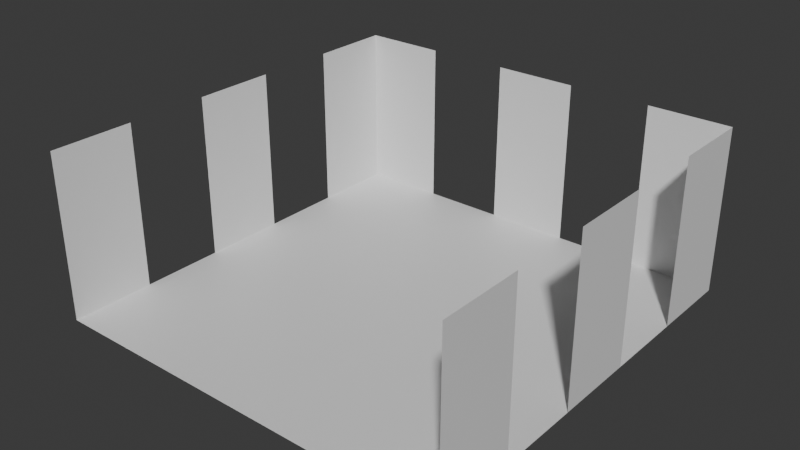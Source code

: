 # Source: RoomL-B.blend  (saved by Blender 5.1.30; exported with 4.5.12 LTS)
import bpy
from mathutils import Matrix  # noqa: F401  (used for matrix-valued properties, if any)

bpy.ops.wm.read_factory_settings(use_empty=True)
scene = bpy.context.scene
scene.name = 'Scene'

# ---- collections
col_collection = bpy.data.collections.new('Collection'); scene.collection.children.link(col_collection)

# ---- materials (node trees are filled in below, after node groups)
mat_material = bpy.data.materials.new('Material')
mat_material.alpha_threshold = 0.0
mat_material.use_backface_culling_lightprobe_volume = False
mat_material.roughness = 0.5
mat_material.line_color = (0.0, 0.0, 0.0, 1.0)

# ---- material node trees
mat_material.use_nodes = True; mat_material.node_tree.nodes.clear()
_N = mat_material.node_tree.nodes; _L = mat_material.node_tree.links
n0 = _N.new('ShaderNodeOutputMaterial'); n0.name = 'Material Output'; n0.location = (200, 100)
n1 = _N.new('ShaderNodeBsdfPrincipled'); n1.name = 'Principled BSDF'; n1.location = (-200, 100)
_L.new(n1.outputs[0], n0.inputs[0])
n0.is_active_output = True

# ---- world
world_world = bpy.data.worlds.new('World'); scene.world = world_world
world_world.use_nodes = True; world_world.node_tree.nodes.clear()
_N = world_world.node_tree.nodes; _L = world_world.node_tree.links
n0 = _N.new('ShaderNodeOutputWorld'); n0.name = 'World Output'; n0.location = (200, 100)
n1 = _N.new('ShaderNodeBackground'); n1.name = 'Background'; n1.location = (-200, 100)
n1.inputs[0].default_value = (0.05088, 0.05088, 0.05088, 1.0)
_L.new(n1.outputs[0], n0.inputs[0])
n0.is_active_output = True
world_world.color = (0.05088, 0.05088, 0.05088)
world_world.sun_shadow_jitter_overblur = 0.0

# ---- meshes
me_cube = bpy.data.meshes.new('Cube')
me_cube.from_pydata([(0.0, 25.0, 10.0), (0.0, 25.0, 0.0), (0.0, 0.0, 10.0), (0.0, 0.0, 0.0), (-25.0, 25.0, 10.0), (-25.0, 25.0, 0.0), (-25.0, 0.0, 10.0), (-25.0, 0.0, 0.0), (0.0, 25.0, 0.0), (0.0, 0.0, 0.0), (-25.0, 25.0, 0.0), (-25.0, 0.0, 0.0), (-25.0, 5.0, 10.0), (-25.0, 10.0, 10.0), (-25.0, 15.0, 10.0), (-25.0, 20.0, 10.0), (-25.0, 20.0, 0.0), (-25.0, 15.0, 0.0), (-25.0, 10.0, 0.0), (-25.0, 5.0, 0.0), (-20.0, 25.0, 10.0), (-15.0, 25.0, 10.0), (-9.998, 25.0, 10.0), (-4.998, 25.0, 10.0), (-4.998, 25.0, 0.0), (-9.998, 25.0, 0.0), (-15.0, 25.0, 0.0), (-20.0, 25.0, 0.0), (0.0, 20.0, 10.0), (0.0, 15.0, 10.0), (0.0, 10.0, 10.0), (0.0, 5.0, 10.0), (0.0, 5.0, 0.0), (0.0, 10.0, 0.0), (0.0, 15.0, 0.0), (0.0, 20.0, 0.0)], [], [(10, 11, 9, 8), (32, 3, 2, 31), (24, 1, 0, 23), (16, 5, 4, 15), (7, 19, 12, 6), (18, 17, 14, 13), (5, 27, 20, 4), (26, 25, 22, 21), (1, 35, 28, 0), (34, 33, 30, 29)])
_uv = me_cube.uv_layers.new(name='UVMap')
_uv.uv.foreach_set('vector', [0.375, 0.25, 0.375, 0.5, 0.625, 0.5, 0.625, 0.25, 0.375, 0.95, 0.375, 1.0, 0.625, 1.0, 0.625, 0.95, 0.125, 0.7, 0.125, 0.75, 0.375, 0.75, 0.375, 0.7, 0.625, 0.7, 0.625, 0.75, 0.875, 0.75, 0.875, 0.7, 0.625, 0.5, 0.625, 0.55, 0.875, 0.55, 0.875, 0.5, 0.625, 0.6, 0.625, 0.65, 0.875, 0.65, 0.875, 0.6, 0.125, 0.5, 0.125, 0.55, 0.375, 0.55, 0.375, 0.5, 0.125, 0.6, 0.125, 0.65, 0.375, 0.65, 0.375, 0.6, 0.375, 0.75, 0.375, 0.8, 0.625, 0.8, 0.625, 0.75, 0.375, 0.85, 0.375, 0.9, 0.625, 0.9, 0.625, 0.85])
me_cube.materials.append(mat_material)
me_cube.use_mirror_vertex_groups = False
me_cube.update()

# ---- objects
ob_cube = bpy.data.objects.new('Cube', me_cube)

# ---- transforms, parenting, visibility, modifiers, constraints
ob_cube.location = (0.0, 0.0, 0.0)
ob_cube.lock_rotations_4d = False
ob_cube.empty_display_type = 'ARROWS'
ob_cube.lineart.crease_threshold = 0.0

# ---- collection membership
col_collection.objects.link(ob_cube)

# ---- scene / render settings (as saved in the file)
scene.frame_start = 1; scene.frame_end = 250; scene.frame_set(1)
scene.render.engine = 'BLENDER_EEVEE_NEXT'
scene.render.bake_bias = 0.0
scene.render.bake_samples = 0
scene.cycles.sampling_pattern = 'TABULATED_SOBOL'
scene.eevee.use_volume_custom_range = False
bpy.context.view_layer.update()

# ---- added for rendering (the .blend has no active camera and no usable light): camera, sun
cam_auto = bpy.data.cameras.new('AutoCamera')
cam_auto.lens = 50.0
cam_auto.sensor_width = 36.0
cam_auto.clip_end = 1000.0
ob_auto_camera = bpy.data.objects.new('AutoCamera', cam_auto)
scene.collection.objects.link(ob_auto_camera)
ob_auto_camera.location = (21.4949, -28.2939, 32.1959)
ob_auto_camera.rotation_euler = (1.09748, -7.21219e-08, 0.694738)
scene.camera = ob_auto_camera
light_auto_sun = bpy.data.lights.new('AutoSun', 'SUN')
light_auto_sun.energy = 3.0
light_auto_sun.angle = 0.0523599
ob_auto_sun = bpy.data.objects.new('AutoSun', light_auto_sun)
scene.collection.objects.link(ob_auto_sun)
ob_auto_sun.rotation_euler = (0.872665, 0.174533, 0.523599)
bpy.context.view_layer.update()
